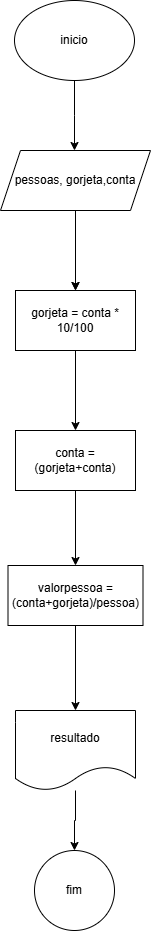

The diagram above was exported from draw.io. Its source (the exported page's mxGraphModel, read from the mxfile embedded in the PNG):
<mxGraphModel dx="880" dy="460" grid="1" gridSize="10" guides="1" tooltips="1" connect="1" arrows="1" fold="1" page="1" pageScale="1" pageWidth="827" pageHeight="1169" math="0" shadow="0">
  <root>
    <mxCell id="0" />
    <mxCell id="1" parent="0" />
    <mxCell id="adPW75H1HekU02BcT9mw-2" style="edgeStyle=orthogonalEdgeStyle;rounded=0;orthogonalLoop=1;jettySize=auto;html=1;" edge="1" parent="1" source="adPW75H1HekU02BcT9mw-1">
      <mxGeometry relative="1" as="geometry">
        <mxPoint x="414" y="170" as="targetPoint" />
      </mxGeometry>
    </mxCell>
    <mxCell id="adPW75H1HekU02BcT9mw-1" value="inicio" style="ellipse;whiteSpace=wrap;html=1;" vertex="1" parent="1">
      <mxGeometry x="354" y="20" width="120" height="80" as="geometry" />
    </mxCell>
    <mxCell id="adPW75H1HekU02BcT9mw-5" style="edgeStyle=orthogonalEdgeStyle;rounded=0;orthogonalLoop=1;jettySize=auto;html=1;" edge="1" parent="1" source="adPW75H1HekU02BcT9mw-4">
      <mxGeometry relative="1" as="geometry">
        <mxPoint x="415" y="310" as="targetPoint" />
      </mxGeometry>
    </mxCell>
    <mxCell id="adPW75H1HekU02BcT9mw-7" value="" style="edgeStyle=orthogonalEdgeStyle;rounded=0;orthogonalLoop=1;jettySize=auto;html=1;" edge="1" parent="1" source="adPW75H1HekU02BcT9mw-4" target="adPW75H1HekU02BcT9mw-6">
      <mxGeometry relative="1" as="geometry" />
    </mxCell>
    <mxCell id="adPW75H1HekU02BcT9mw-4" value="pessoas, gorjeta,conta" style="shape=parallelogram;perimeter=parallelogramPerimeter;whiteSpace=wrap;html=1;fixedSize=1;" vertex="1" parent="1">
      <mxGeometry x="340" y="170" width="150" height="60" as="geometry" />
    </mxCell>
    <mxCell id="adPW75H1HekU02BcT9mw-9" value="" style="edgeStyle=orthogonalEdgeStyle;rounded=0;orthogonalLoop=1;jettySize=auto;html=1;" edge="1" parent="1" source="adPW75H1HekU02BcT9mw-6" target="adPW75H1HekU02BcT9mw-8">
      <mxGeometry relative="1" as="geometry" />
    </mxCell>
    <mxCell id="adPW75H1HekU02BcT9mw-6" value="gorjeta = conta * 10/100" style="whiteSpace=wrap;html=1;" vertex="1" parent="1">
      <mxGeometry x="355" y="310" width="120" height="60" as="geometry" />
    </mxCell>
    <mxCell id="adPW75H1HekU02BcT9mw-11" value="" style="edgeStyle=orthogonalEdgeStyle;rounded=0;orthogonalLoop=1;jettySize=auto;html=1;" edge="1" parent="1" source="adPW75H1HekU02BcT9mw-8" target="adPW75H1HekU02BcT9mw-10">
      <mxGeometry relative="1" as="geometry" />
    </mxCell>
    <mxCell id="adPW75H1HekU02BcT9mw-8" value="conta = (gorjeta+conta)" style="whiteSpace=wrap;html=1;" vertex="1" parent="1">
      <mxGeometry x="355" y="450" width="120" height="60" as="geometry" />
    </mxCell>
    <mxCell id="adPW75H1HekU02BcT9mw-13" style="edgeStyle=orthogonalEdgeStyle;rounded=0;orthogonalLoop=1;jettySize=auto;html=1;entryX=0.5;entryY=0;entryDx=0;entryDy=0;" edge="1" parent="1" source="adPW75H1HekU02BcT9mw-10" target="adPW75H1HekU02BcT9mw-12">
      <mxGeometry relative="1" as="geometry" />
    </mxCell>
    <mxCell id="adPW75H1HekU02BcT9mw-10" value="valorpessoa = (conta+gorjeta)/pessoa)" style="whiteSpace=wrap;html=1;" vertex="1" parent="1">
      <mxGeometry x="347.5" y="585" width="135" height="60" as="geometry" />
    </mxCell>
    <mxCell id="adPW75H1HekU02BcT9mw-15" style="edgeStyle=orthogonalEdgeStyle;rounded=0;orthogonalLoop=1;jettySize=auto;html=1;" edge="1" parent="1" source="adPW75H1HekU02BcT9mw-12" target="adPW75H1HekU02BcT9mw-14">
      <mxGeometry relative="1" as="geometry" />
    </mxCell>
    <mxCell id="adPW75H1HekU02BcT9mw-12" value="resultado" style="shape=document;whiteSpace=wrap;html=1;boundedLbl=1;" vertex="1" parent="1">
      <mxGeometry x="355" y="730" width="120" height="80" as="geometry" />
    </mxCell>
    <mxCell id="adPW75H1HekU02BcT9mw-14" value="fim" style="ellipse;whiteSpace=wrap;html=1;aspect=fixed;" vertex="1" parent="1">
      <mxGeometry x="374" y="870" width="80" height="80" as="geometry" />
    </mxCell>
  </root>
</mxGraphModel>